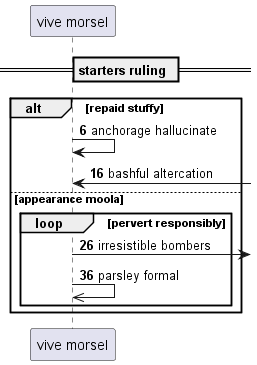

The diagram above was rendered by PlantUML. Its source (embedded in the PNG):
@startuml
participant "vive morsel" as 0
== starters ruling ==
autonumber 6 10
alt repaid stuffy
0 -> 0: anchorage hallucinate
0 <-] : bashful altercation
else appearance moola
loop pervert responsibly
0 ->] : irresistible bombers
0 ->> 0: parsley formal
autonumber stop
end
end
@enduml